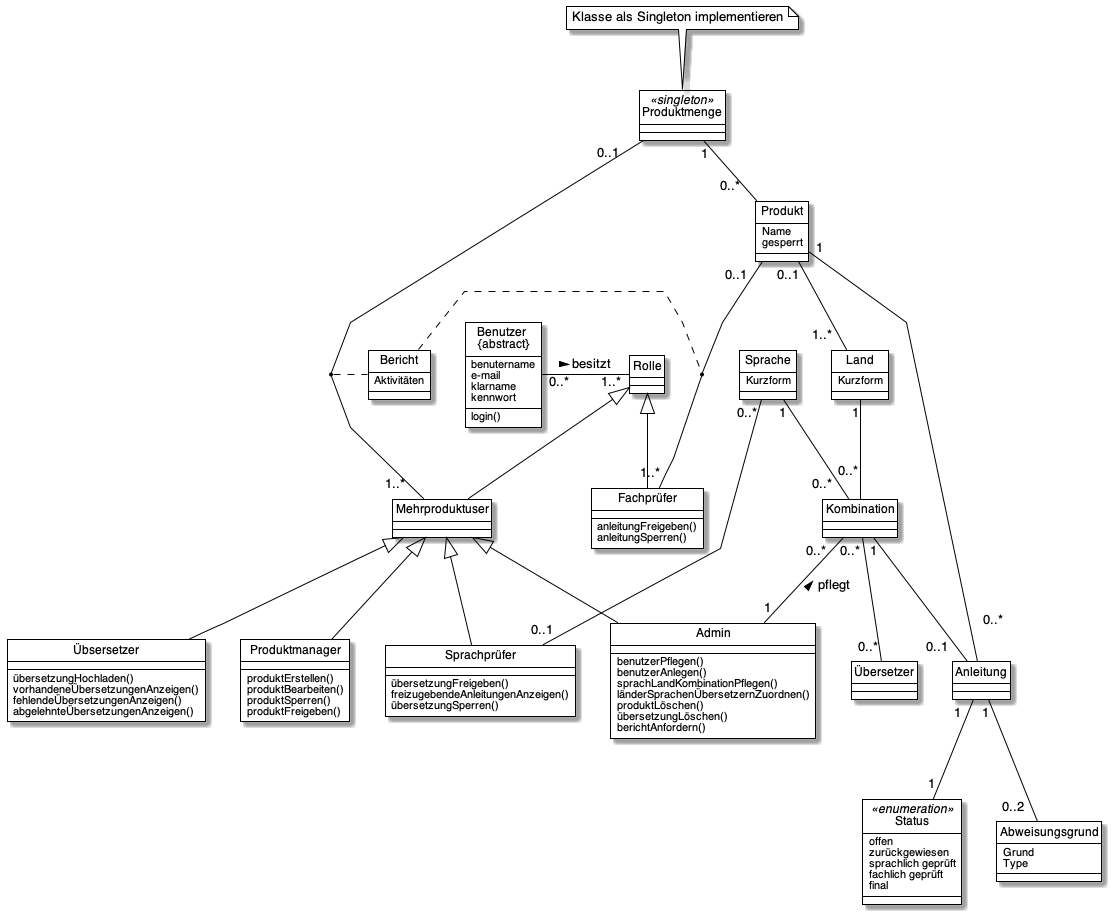

The diagram above was rendered by PlantUML. Its source (embedded in the PNG):
@startuml Klassendiagramm
'left to right direction
skinparam linetype polyline
hide circle
!includeurl https://raw.githubusercontent.com/matthewjosephtaylor/plantuml-style/master/style.pu

' Class Definitions
class Produkt {
  Name
  gesperrt
}

class Produktmenge << singleton >> {
}
note top of Produktmenge : Klasse als Singleton implementieren
class Anleitung
class Benutzer as "Benutzer \n{abstract}" {
   benutername
   e-mail
   klarname
   kennwort

   login()
}
class Rolle {
}
class Fachprüfer {
    anleitungFreigeben()
    anleitungSperren()
}
class Sprachprüfer {
    übersetzungFreigeben()
    freizugebendeAnleitungenAnzeigen()
    übersetzungSperren()
}
class Übsersetzer {
    übersetzungHochladen()
    vorhandeneÜbersetzungenAnzeigen()
    fehlendeÜbersetzungenAnzeigen()
    abgelehnteÜbersetzungenAnzeigen()
}
class Admin {
    benutzerPflegen()
    benutzerAnlegen()
    sprachLandKombinationPflegen()
    länderSprachenÜbersetzernZuordnen()
    produktLöschen()
    übersetzungLöschen()
    berichtAnfordern()
}
class Produktmanager {
    produktErstellen()
    produktBearbeiten()
    produktSperren()
    produktFreigeben()
}
class Land {
    Kurzform
}
class Sprache {
    Kurzform
}
class Kombination {
}
class Mehrproduktuser {
}
class Bericht {
   Aktivitäten
}
class Status << enumeration >> {
   offen
   zurückgewiesen
   sprachlich geprüft
   fachlich geprüft
   final
}
class Abweisungsgrund {
    Grund
    Type
}
'Vererbung
Rolle <|-- Fachprüfer
Rolle <|-- Mehrproduktuser


Mehrproduktuser <|-- Sprachprüfer
Mehrproduktuser <|-- Übsersetzer
Mehrproduktuser <|-- Admin
Mehrproduktuser <|-- Produktmanager
'Assoziationen
Benutzer "0..*" -right- "1..*" Rolle : besitzt >

Kombination "0..*  " -- "1" Admin : < pflegt
Kombination "0..*  " -- "0..*" Übersetzer
Kombination "1" -- "0..1\t" Anleitung

Land "1" -- "0..*\n" Kombination 
Sprache "1" -- "0..*  " Kombination

Anleitung "1  " -- "1" Status
Anleitung "1" -- "0..2  " Abweisungsgrund

Produktmenge "1" -- "0..*  " Produkt 
Produktmenge "0..1   " -- "1..*  " Mehrproduktuser 

Produkt "1" -- " 0..*\r\n" Anleitung 
Produkt "0..1  " -- "1..*" Fachprüfer
Produkt "0..1" -- "1..*  " Land

Sprache "0..*" -- "0..1" Sprachprüfer

' Assoziationsklasse
Bericht .. (Produkt, Fachprüfer)
(Mehrproduktuser, Produktmenge) .. Bericht
@enduml